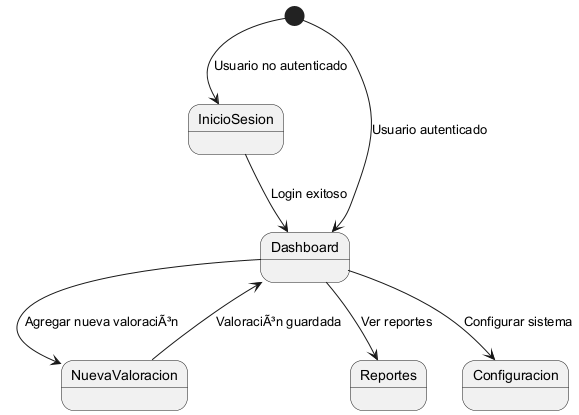

The diagram above was rendered by PlantUML. Its source (embedded in the PNG):
@startuml
[*] --> InicioSesion : Usuario no autenticado
InicioSesion --> Dashboard : Login exitoso
Dashboard --> NuevaValoracion : Agregar nueva valoraciÃ³n
NuevaValoracion --> Dashboard : ValoraciÃ³n guardada
Dashboard --> Reportes : Ver reportes
Dashboard --> Configuracion : Configurar sistema
[*] --> Dashboard : Usuario autenticado
@enduml